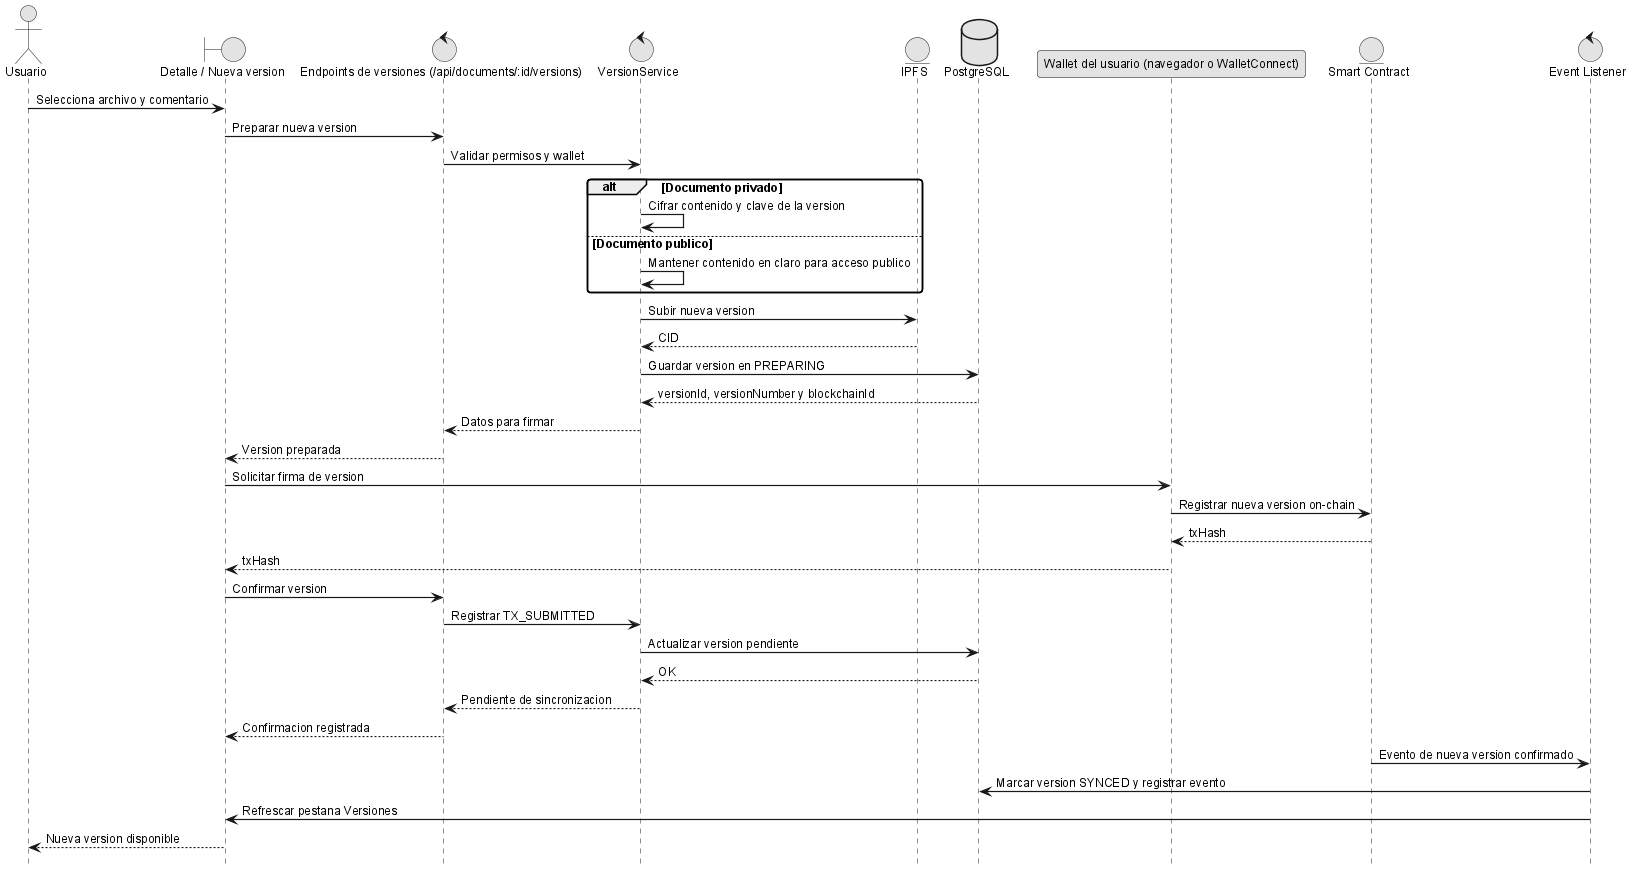

The diagram above was rendered by PlantUML. Its source (embedded in the PNG):
@startuml
!include _sequence-style.puml
actor Usuario as user
boundary "Detalle / Nueva version" as ui
control "Endpoints de versiones (/api/documents/:id/versions)" as api
control "VersionService" as srv
entity "IPFS" as ipfs
database "PostgreSQL" as db
participant "Wallet del usuario (navegador o WalletConnect)" as wallet
entity "Smart Contract" as sc
control "Event Listener" as listener

user -> ui: Selecciona archivo y comentario
ui -> api: Preparar nueva version
api -> srv: Validar permisos y wallet
alt Documento privado
	srv -> srv: Cifrar contenido y clave de la version
else Documento publico
	srv -> srv: Mantener contenido en claro para acceso publico
end
srv -> ipfs: Subir nueva version
ipfs --> srv: CID
srv -> db: Guardar version en PREPARING
db --> srv: versionId, versionNumber y blockchainId
srv --> api: Datos para firmar
api --> ui: Version preparada

ui -> wallet: Solicitar firma de version
wallet -> sc: Registrar nueva version on-chain
sc --> wallet: txHash
wallet --> ui: txHash

ui -> api: Confirmar version
api -> srv: Registrar TX_SUBMITTED
srv -> db: Actualizar version pendiente
db --> srv: OK
srv --> api: Pendiente de sincronizacion
api --> ui: Confirmacion registrada

sc -> listener: Evento de nueva version confirmado
listener -> db: Marcar version SYNCED y registrar evento
listener -> ui: Refrescar pestana Versiones
ui --> user: Nueva version disponible

@enduml